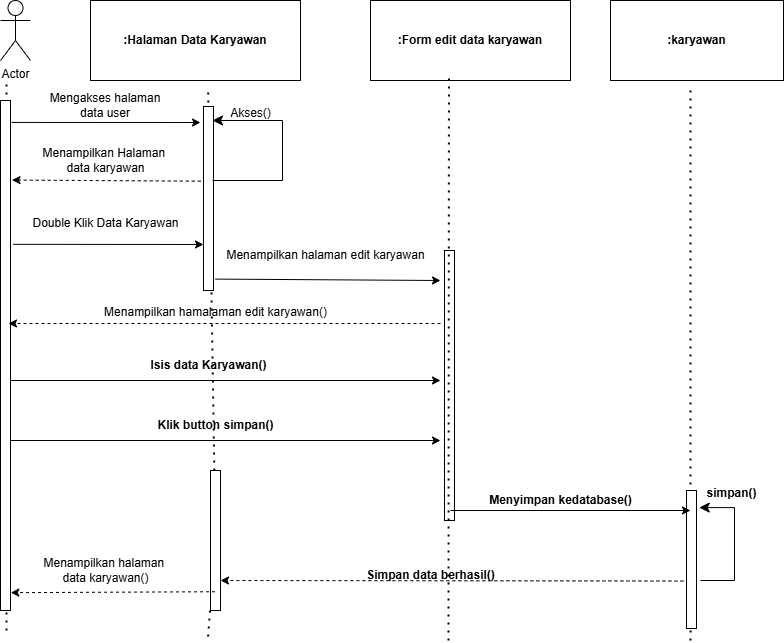

The diagram above was exported from draw.io. Its source (the exported page's mxGraphModel, read from the mxfile embedded in the PNG):
<mxGraphModel dx="1028" dy="797" grid="1" gridSize="10" guides="1" tooltips="1" connect="1" arrows="1" fold="1" page="1" pageScale="1" pageWidth="827" pageHeight="1169" math="0" shadow="0">
  <root>
    <mxCell id="0" />
    <mxCell id="1" parent="0" />
    <mxCell id="2" value="Actor" style="shape=umlActor;verticalLabelPosition=bottom;verticalAlign=top;html=1;outlineConnect=0;" parent="1" vertex="1">
      <mxGeometry x="30" y="40" width="30" height="60" as="geometry" />
    </mxCell>
    <mxCell id="3" value="&lt;b&gt;:Halaman Data Karyawan&lt;/b&gt;" style="rounded=0;whiteSpace=wrap;html=1;fillColor=none;" parent="1" vertex="1">
      <mxGeometry x="120" y="40" width="210" height="80" as="geometry" />
    </mxCell>
    <mxCell id="4" value="&lt;b&gt;:Form edit data karyawan&lt;/b&gt;" style="rounded=0;whiteSpace=wrap;html=1;fillColor=none;" parent="1" vertex="1">
      <mxGeometry x="400" y="40" width="200" height="80" as="geometry" />
    </mxCell>
    <mxCell id="5" value="" style="endArrow=classic;html=1;entryX=0;entryY=0.75;entryDx=0;entryDy=0;exitX=1.258;exitY=0.282;exitDx=0;exitDy=0;exitPerimeter=0;" parent="1" source="13" target="16" edge="1">
      <mxGeometry width="50" height="50" relative="1" as="geometry">
        <mxPoint x="400" y="330" as="sourcePoint" />
        <mxPoint x="450" y="280" as="targetPoint" />
      </mxGeometry>
    </mxCell>
    <mxCell id="6" value="" style="endArrow=classic;html=1;exitX=1.1;exitY=0.043;exitDx=0;exitDy=0;exitPerimeter=0;" parent="1" source="13" edge="1">
      <mxGeometry width="50" height="50" relative="1" as="geometry">
        <mxPoint x="400" y="330" as="sourcePoint" />
        <mxPoint x="230" y="162" as="targetPoint" />
      </mxGeometry>
    </mxCell>
    <mxCell id="8" value="" style="endArrow=classic;html=1;entryX=1.153;entryY=0.156;entryDx=0;entryDy=0;entryPerimeter=0;dashed=1;exitX=0.326;exitY=0.406;exitDx=0;exitDy=0;exitPerimeter=0;" parent="1" source="16" target="13" edge="1">
      <mxGeometry width="50" height="50" relative="1" as="geometry">
        <mxPoint x="230" y="200" as="sourcePoint" />
        <mxPoint x="240" y="172" as="targetPoint" />
      </mxGeometry>
    </mxCell>
    <mxCell id="9" value="Mengakses halaman data user" style="text;html=1;align=center;verticalAlign=middle;whiteSpace=wrap;rounded=0;" parent="1" vertex="1">
      <mxGeometry x="70" y="130" width="130" height="30" as="geometry" />
    </mxCell>
    <mxCell id="10" value="Menampilkan Halaman&amp;nbsp;&lt;div&gt;data karyawan&lt;/div&gt;" style="text;html=1;align=center;verticalAlign=middle;resizable=0;points=[];autosize=1;strokeColor=none;fillColor=none;" parent="1" vertex="1">
      <mxGeometry x="60" y="180" width="150" height="40" as="geometry" />
    </mxCell>
    <mxCell id="11" value="Akses()" style="text;html=1;align=center;verticalAlign=middle;resizable=0;points=[];autosize=1;strokeColor=none;fillColor=none;" parent="1" vertex="1">
      <mxGeometry x="250" y="138" width="60" height="30" as="geometry" />
    </mxCell>
    <mxCell id="12" value="" style="endArrow=none;dashed=1;html=1;dashPattern=1 3;strokeWidth=2;" parent="1" edge="1">
      <mxGeometry width="50" height="50" relative="1" as="geometry">
        <mxPoint x="36" y="670" as="sourcePoint" />
        <mxPoint x="36" y="120" as="targetPoint" />
      </mxGeometry>
    </mxCell>
    <mxCell id="13" value="" style="rounded=0;whiteSpace=wrap;html=1;fillColor=default;" parent="1" vertex="1">
      <mxGeometry x="30" y="140" width="10" height="510" as="geometry" />
    </mxCell>
    <mxCell id="14" value="" style="endArrow=none;dashed=1;html=1;dashPattern=1 3;strokeWidth=2;" parent="1" source="18" edge="1">
      <mxGeometry width="50" height="50" relative="1" as="geometry">
        <mxPoint x="237.58" y="676" as="sourcePoint" />
        <mxPoint x="237.58" y="126" as="targetPoint" />
      </mxGeometry>
    </mxCell>
    <mxCell id="16" value="" style="rounded=0;whiteSpace=wrap;html=1;fillColor=default;" parent="1" vertex="1">
      <mxGeometry x="233" y="146" width="10" height="184" as="geometry" />
    </mxCell>
    <mxCell id="17" value="" style="endArrow=none;dashed=1;html=1;dashPattern=1 3;strokeWidth=2;" parent="1" target="18" edge="1">
      <mxGeometry width="50" height="50" relative="1" as="geometry">
        <mxPoint x="237.58" y="676" as="sourcePoint" />
        <mxPoint x="237.58" y="126" as="targetPoint" />
      </mxGeometry>
    </mxCell>
    <mxCell id="18" value="" style="rounded=0;whiteSpace=wrap;html=1;fillColor=default;" parent="1" vertex="1">
      <mxGeometry x="240" y="510" width="10" height="140" as="geometry" />
    </mxCell>
    <mxCell id="19" value="" style="endArrow=classic;html=1;exitX=1.168;exitY=0.938;exitDx=0;exitDy=0;exitPerimeter=0;" parent="1" source="16" edge="1">
      <mxGeometry width="50" height="50" relative="1" as="geometry">
        <mxPoint x="243" y="401" as="sourcePoint" />
        <mxPoint x="470" y="320" as="targetPoint" />
      </mxGeometry>
    </mxCell>
    <mxCell id="20" value="" style="endArrow=classic;html=1;entryX=1;entryY=0.5;entryDx=0;entryDy=0;dashed=1;exitX=0.289;exitY=0.301;exitDx=0;exitDy=0;exitPerimeter=0;" parent="1" edge="1">
      <mxGeometry width="50" height="50" relative="1" as="geometry">
        <mxPoint x="718.8899999999999" y="620.538" as="sourcePoint" />
        <mxPoint x="250" y="620" as="targetPoint" />
      </mxGeometry>
    </mxCell>
    <mxCell id="21" value="" style="edgeStyle=elbowEdgeStyle;elbow=horizontal;endArrow=classic;html=1;curved=0;rounded=0;endSize=8;startSize=8;entryX=1.274;entryY=0.124;entryDx=0;entryDy=0;entryPerimeter=0;" parent="1" target="35" edge="1">
      <mxGeometry width="50" height="50" relative="1" as="geometry">
        <mxPoint x="730" y="620" as="sourcePoint" />
        <mxPoint x="726" y="570" as="targetPoint" />
        <Array as="points">
          <mxPoint x="764" y="610" />
        </Array>
      </mxGeometry>
    </mxCell>
    <mxCell id="22" value="" style="endArrow=none;dashed=1;html=1;dashPattern=1 3;strokeWidth=2;" parent="1" edge="1">
      <mxGeometry width="50" height="50" relative="1" as="geometry">
        <mxPoint x="720" y="540" as="sourcePoint" />
        <mxPoint x="720" y="130" as="targetPoint" />
      </mxGeometry>
    </mxCell>
    <mxCell id="23" value="" style="rounded=0;whiteSpace=wrap;html=1;fillColor=default;" parent="1" vertex="1">
      <mxGeometry x="474" y="290" width="10" height="270" as="geometry" />
    </mxCell>
    <mxCell id="24" value="Menampilkan halaman edit karyawan" style="text;html=1;align=center;verticalAlign=middle;resizable=0;points=[];autosize=1;strokeColor=none;fillColor=none;" parent="1" vertex="1">
      <mxGeometry x="245" y="280" width="220" height="30" as="geometry" />
    </mxCell>
    <mxCell id="25" value="Menampilkan hamalaman edit karyawan()" style="text;html=1;align=center;verticalAlign=middle;resizable=0;points=[];autosize=1;strokeColor=none;fillColor=none;" parent="1" vertex="1">
      <mxGeometry x="120" y="337" width="250" height="30" as="geometry" />
    </mxCell>
    <mxCell id="27" value="&lt;div&gt;&lt;b&gt;Isis data Karyawan()&lt;/b&gt;&lt;/div&gt;" style="text;html=1;align=center;verticalAlign=middle;resizable=0;points=[];autosize=1;strokeColor=none;fillColor=none;" parent="1" vertex="1">
      <mxGeometry x="168" y="390" width="140" height="30" as="geometry" />
    </mxCell>
    <mxCell id="28" value="" style="endArrow=classic;html=1;entryX=1.032;entryY=0.965;entryDx=0;entryDy=0;entryPerimeter=0;dashed=1;exitX=0.453;exitY=0.866;exitDx=0;exitDy=0;exitPerimeter=0;" parent="1" source="18" target="13" edge="1">
      <mxGeometry width="50" height="50" relative="1" as="geometry">
        <mxPoint x="230" y="560" as="sourcePoint" />
        <mxPoint x="40" y="560" as="targetPoint" />
      </mxGeometry>
    </mxCell>
    <mxCell id="29" value="&lt;div&gt;&lt;div&gt;Menampilkan halaman&amp;nbsp;&lt;/div&gt;&lt;div&gt;data karyawan()&lt;/div&gt;&lt;/div&gt;" style="text;html=1;align=center;verticalAlign=middle;resizable=0;points=[];autosize=1;strokeColor=none;fillColor=none;" parent="1" vertex="1">
      <mxGeometry x="60" y="590" width="150" height="40" as="geometry" />
    </mxCell>
    <mxCell id="30" value="&lt;b&gt;:karyawan&lt;/b&gt;" style="rounded=0;whiteSpace=wrap;html=1;fillColor=none;" parent="1" vertex="1">
      <mxGeometry x="640" y="40" width="173" height="80" as="geometry" />
    </mxCell>
    <mxCell id="31" value="" style="edgeStyle=elbowEdgeStyle;elbow=horizontal;endArrow=classic;html=1;curved=0;rounded=0;endSize=8;startSize=8;entryX=1;entryY=0;entryDx=0;entryDy=0;" parent="1" edge="1">
      <mxGeometry width="50" height="50" relative="1" as="geometry">
        <mxPoint x="242" y="220" as="sourcePoint" />
        <mxPoint x="242" y="160" as="targetPoint" />
        <Array as="points">
          <mxPoint x="312" y="170" />
        </Array>
      </mxGeometry>
    </mxCell>
    <mxCell id="33" value="Double Klik Data Karyawan" style="text;html=1;align=center;verticalAlign=middle;resizable=0;points=[];autosize=1;strokeColor=none;fillColor=none;" parent="1" vertex="1">
      <mxGeometry x="50" y="248" width="170" height="30" as="geometry" />
    </mxCell>
    <mxCell id="36" value="" style="endArrow=none;dashed=1;html=1;dashPattern=1 3;strokeWidth=2;" parent="1" target="35" edge="1">
      <mxGeometry width="50" height="50" relative="1" as="geometry">
        <mxPoint x="720" y="680" as="sourcePoint" />
        <mxPoint x="724.58" y="170" as="targetPoint" />
      </mxGeometry>
    </mxCell>
    <mxCell id="35" value="" style="rounded=0;whiteSpace=wrap;html=1;fillColor=default;" parent="1" vertex="1">
      <mxGeometry x="716" y="530" width="10" height="138" as="geometry" />
    </mxCell>
    <mxCell id="39" value="" style="endArrow=classic;html=1;entryX=1.153;entryY=0.156;entryDx=0;entryDy=0;entryPerimeter=0;dashed=1;" parent="1" edge="1">
      <mxGeometry width="50" height="50" relative="1" as="geometry">
        <mxPoint x="470" y="363" as="sourcePoint" />
        <mxPoint x="38" y="363" as="targetPoint" />
      </mxGeometry>
    </mxCell>
    <mxCell id="40" value="" style="endArrow=classic;html=1;exitX=1.258;exitY=0.282;exitDx=0;exitDy=0;exitPerimeter=0;" parent="1" edge="1">
      <mxGeometry width="50" height="50" relative="1" as="geometry">
        <mxPoint x="40" y="420" as="sourcePoint" />
        <mxPoint x="470" y="420" as="targetPoint" />
      </mxGeometry>
    </mxCell>
    <mxCell id="41" value="" style="endArrow=classic;html=1;exitX=1.258;exitY=0.282;exitDx=0;exitDy=0;exitPerimeter=0;" parent="1" edge="1">
      <mxGeometry width="50" height="50" relative="1" as="geometry">
        <mxPoint x="40" y="480" as="sourcePoint" />
        <mxPoint x="470" y="480" as="targetPoint" />
      </mxGeometry>
    </mxCell>
    <mxCell id="42" value="&lt;div&gt;&lt;b&gt;Klik button simpan()&lt;/b&gt;&lt;/div&gt;" style="text;html=1;align=center;verticalAlign=middle;resizable=0;points=[];autosize=1;strokeColor=none;fillColor=none;" parent="1" vertex="1">
      <mxGeometry x="175" y="450" width="140" height="30" as="geometry" />
    </mxCell>
    <mxCell id="46" value="" style="endArrow=none;dashed=1;html=1;dashPattern=1 3;strokeWidth=2;" parent="1" edge="1">
      <mxGeometry width="50" height="50" relative="1" as="geometry">
        <mxPoint x="478" y="680" as="sourcePoint" />
        <mxPoint x="478.47" y="115" as="targetPoint" />
      </mxGeometry>
    </mxCell>
    <mxCell id="48" value="" style="endArrow=classic;html=1;exitX=0.6;exitY=0.963;exitDx=0;exitDy=0;exitPerimeter=0;" parent="1" source="23" edge="1">
      <mxGeometry width="50" height="50" relative="1" as="geometry">
        <mxPoint x="520" y="550" as="sourcePoint" />
        <mxPoint x="720" y="550" as="targetPoint" />
      </mxGeometry>
    </mxCell>
    <mxCell id="49" value="&lt;b&gt;Menyimpan kedatabase()&lt;/b&gt;" style="text;html=1;align=center;verticalAlign=middle;resizable=0;points=[];autosize=1;strokeColor=none;fillColor=none;" parent="1" vertex="1">
      <mxGeometry x="505" y="525" width="170" height="30" as="geometry" />
    </mxCell>
    <mxCell id="50" value="&lt;b&gt;simpan()&lt;/b&gt;" style="text;html=1;align=center;verticalAlign=middle;resizable=0;points=[];autosize=1;strokeColor=none;fillColor=none;" parent="1" vertex="1">
      <mxGeometry x="726" y="518" width="70" height="30" as="geometry" />
    </mxCell>
    <mxCell id="51" value="&lt;b&gt;Simpan data berhasil()&lt;/b&gt;" style="text;html=1;align=center;verticalAlign=middle;resizable=0;points=[];autosize=1;strokeColor=none;fillColor=none;" parent="1" vertex="1">
      <mxGeometry x="385" y="600" width="150" height="30" as="geometry" />
    </mxCell>
  </root>
</mxGraphModel>